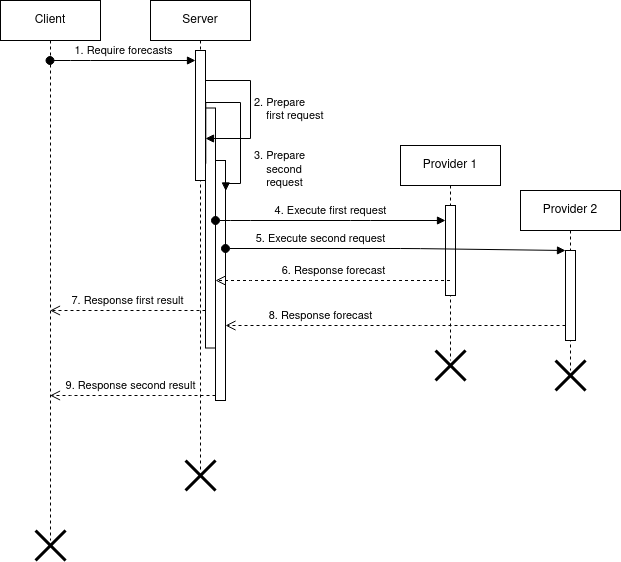

The diagram above was exported from draw.io. Its source (the exported page's mxGraphModel, read from the mxfile embedded in the PNG):
<mxGraphModel dx="1391" dy="679" grid="1" gridSize="10" guides="1" tooltips="1" connect="1" arrows="1" fold="1" page="1" pageScale="1" pageWidth="827" pageHeight="1169" math="0" shadow="0">
  <root>
    <mxCell id="1N5AsAJIesdyxcbTU3Fx-0" />
    <mxCell id="1N5AsAJIesdyxcbTU3Fx-1" parent="1N5AsAJIesdyxcbTU3Fx-0" />
    <mxCell id="XPn1lnfOIxJxu-GHkoCO-16" value="&lt;div&gt;Client&lt;/div&gt;" style="shape=umlLifeline;perimeter=lifelinePerimeter;whiteSpace=wrap;html=1;container=1;collapsible=0;recursiveResize=0;outlineConnect=0;" vertex="1" parent="1N5AsAJIesdyxcbTU3Fx-1">
      <mxGeometry x="130" y="360" width="100" height="540" as="geometry" />
    </mxCell>
    <mxCell id="XPn1lnfOIxJxu-GHkoCO-17" value="Server" style="shape=umlLifeline;perimeter=lifelinePerimeter;whiteSpace=wrap;html=1;container=1;collapsible=0;recursiveResize=0;outlineConnect=0;" vertex="1" parent="1N5AsAJIesdyxcbTU3Fx-1">
      <mxGeometry x="280" y="360" width="100" height="470" as="geometry" />
    </mxCell>
    <mxCell id="XPn1lnfOIxJxu-GHkoCO-19" value="" style="html=1;points=[];perimeter=orthogonalPerimeter;" vertex="1" parent="XPn1lnfOIxJxu-GHkoCO-17">
      <mxGeometry x="45" y="50" width="10" height="130" as="geometry" />
    </mxCell>
    <mxCell id="XPn1lnfOIxJxu-GHkoCO-34" value="" style="html=1;points=[];perimeter=orthogonalPerimeter;" vertex="1" parent="XPn1lnfOIxJxu-GHkoCO-17">
      <mxGeometry x="55" y="107.5" width="10" height="240" as="geometry" />
    </mxCell>
    <mxCell id="XPn1lnfOIxJxu-GHkoCO-35" value="&lt;div&gt;2. Prepare&lt;/div&gt;&lt;div&gt;&amp;nbsp;&amp;nbsp;&amp;nbsp; first request&lt;br&gt;&lt;/div&gt;" style="edgeStyle=orthogonalEdgeStyle;html=1;align=left;spacingLeft=2;endArrow=block;rounded=0;" edge="1" parent="XPn1lnfOIxJxu-GHkoCO-17">
      <mxGeometry relative="1" as="geometry">
        <mxPoint x="55" y="80" as="sourcePoint" />
        <Array as="points">
          <mxPoint x="100" y="80" />
          <mxPoint x="100" y="138" />
        </Array>
        <mxPoint x="55" y="138" as="targetPoint" />
      </mxGeometry>
    </mxCell>
    <mxCell id="XPn1lnfOIxJxu-GHkoCO-36" value="" style="html=1;points=[];perimeter=orthogonalPerimeter;" vertex="1" parent="XPn1lnfOIxJxu-GHkoCO-17">
      <mxGeometry x="65" y="160" width="10" height="240" as="geometry" />
    </mxCell>
    <mxCell id="XPn1lnfOIxJxu-GHkoCO-37" value="&lt;div&gt;3. Prepare&lt;/div&gt;&lt;div&gt;&amp;nbsp;&amp;nbsp;&amp;nbsp; second&lt;/div&gt;&lt;div&gt;&amp;nbsp;&amp;nbsp;&amp;nbsp; request&lt;br&gt;&lt;/div&gt;" style="edgeStyle=orthogonalEdgeStyle;html=1;align=left;spacingLeft=2;endArrow=block;rounded=0;exitX=1.029;exitY=0.871;exitDx=0;exitDy=0;exitPerimeter=0;entryX=1.029;entryY=0.127;entryDx=0;entryDy=0;entryPerimeter=0;" edge="1" target="XPn1lnfOIxJxu-GHkoCO-36" parent="XPn1lnfOIxJxu-GHkoCO-17" source="XPn1lnfOIxJxu-GHkoCO-19">
      <mxGeometry x="0.6407" y="10" relative="1" as="geometry">
        <mxPoint x="50" y="90" as="sourcePoint" />
        <Array as="points">
          <mxPoint x="55" y="102" />
          <mxPoint x="90" y="102" />
          <mxPoint x="90" y="183" />
        </Array>
        <mxPoint x="55" y="210" as="targetPoint" />
        <mxPoint as="offset" />
      </mxGeometry>
    </mxCell>
    <mxCell id="XPn1lnfOIxJxu-GHkoCO-20" value="1. Require forecasts" style="html=1;verticalAlign=bottom;startArrow=oval;endArrow=block;startSize=8;" edge="1" target="XPn1lnfOIxJxu-GHkoCO-19" parent="1N5AsAJIesdyxcbTU3Fx-1" source="XPn1lnfOIxJxu-GHkoCO-16">
      <mxGeometry relative="1" as="geometry">
        <mxPoint x="220" y="450" as="sourcePoint" />
        <Array as="points">
          <mxPoint x="210" y="420" />
        </Array>
      </mxGeometry>
    </mxCell>
    <mxCell id="XPn1lnfOIxJxu-GHkoCO-22" value="4. Execute first request" style="html=1;verticalAlign=bottom;startArrow=oval;endArrow=block;startSize=8;" edge="1" target="XPn1lnfOIxJxu-GHkoCO-21" parent="1N5AsAJIesdyxcbTU3Fx-1" source="XPn1lnfOIxJxu-GHkoCO-34">
      <mxGeometry relative="1" as="geometry">
        <mxPoint x="525.5" y="740" as="sourcePoint" />
        <Array as="points">
          <mxPoint x="370" y="580" />
          <mxPoint x="490" y="580" />
        </Array>
      </mxGeometry>
    </mxCell>
    <mxCell id="XPn1lnfOIxJxu-GHkoCO-23" value="Provider 1" style="shape=umlLifeline;perimeter=lifelinePerimeter;whiteSpace=wrap;html=1;container=1;collapsible=0;recursiveResize=0;outlineConnect=0;" vertex="1" parent="1N5AsAJIesdyxcbTU3Fx-1">
      <mxGeometry x="530" y="505" width="100" height="215" as="geometry" />
    </mxCell>
    <mxCell id="XPn1lnfOIxJxu-GHkoCO-21" value="" style="html=1;points=[];perimeter=orthogonalPerimeter;" vertex="1" parent="XPn1lnfOIxJxu-GHkoCO-23">
      <mxGeometry x="45" y="60" width="10" height="90" as="geometry" />
    </mxCell>
    <mxCell id="XPn1lnfOIxJxu-GHkoCO-24" value="Provider 2" style="shape=umlLifeline;perimeter=lifelinePerimeter;whiteSpace=wrap;html=1;container=1;collapsible=0;recursiveResize=0;outlineConnect=0;" vertex="1" parent="1N5AsAJIesdyxcbTU3Fx-1">
      <mxGeometry x="650" y="550" width="100" height="180" as="geometry" />
    </mxCell>
    <mxCell id="XPn1lnfOIxJxu-GHkoCO-25" value="" style="html=1;points=[];perimeter=orthogonalPerimeter;" vertex="1" parent="XPn1lnfOIxJxu-GHkoCO-24">
      <mxGeometry x="45" y="60" width="10" height="90" as="geometry" />
    </mxCell>
    <mxCell id="XPn1lnfOIxJxu-GHkoCO-26" value="5. Execute second request" style="html=1;verticalAlign=bottom;startArrow=oval;endArrow=block;startSize=8;" edge="1" target="XPn1lnfOIxJxu-GHkoCO-25" parent="1N5AsAJIesdyxcbTU3Fx-1" source="XPn1lnfOIxJxu-GHkoCO-36">
      <mxGeometry x="-0.441" relative="1" as="geometry">
        <mxPoint x="526.5" y="770" as="sourcePoint" />
        <Array as="points">
          <mxPoint x="540" y="608" />
        </Array>
        <mxPoint as="offset" />
      </mxGeometry>
    </mxCell>
    <mxCell id="XPn1lnfOIxJxu-GHkoCO-27" value="6. Response forecast" style="html=1;verticalAlign=bottom;endArrow=open;dashed=1;endSize=8;" edge="1" parent="1N5AsAJIesdyxcbTU3Fx-1" source="XPn1lnfOIxJxu-GHkoCO-23" target="XPn1lnfOIxJxu-GHkoCO-34">
      <mxGeometry relative="1" as="geometry">
        <mxPoint x="651.5" y="800" as="sourcePoint" />
        <mxPoint x="525.5" y="830" as="targetPoint" />
        <Array as="points">
          <mxPoint x="430" y="640" />
          <mxPoint x="390" y="640" />
        </Array>
      </mxGeometry>
    </mxCell>
    <mxCell id="XPn1lnfOIxJxu-GHkoCO-28" value="8. Response forecast" style="html=1;verticalAlign=bottom;endArrow=open;dashed=1;endSize=8;" edge="1" parent="1N5AsAJIesdyxcbTU3Fx-1" source="XPn1lnfOIxJxu-GHkoCO-25" target="XPn1lnfOIxJxu-GHkoCO-36">
      <mxGeometry x="0.441" relative="1" as="geometry">
        <mxPoint x="510.5" y="870" as="sourcePoint" />
        <mxPoint x="520" y="870" as="targetPoint" />
        <Array as="points">
          <mxPoint x="560" y="685" />
        </Array>
        <mxPoint as="offset" />
      </mxGeometry>
    </mxCell>
    <mxCell id="XPn1lnfOIxJxu-GHkoCO-30" value="" style="shape=umlDestroy;whiteSpace=wrap;html=1;strokeWidth=3;" vertex="1" parent="1N5AsAJIesdyxcbTU3Fx-1">
      <mxGeometry x="565" y="710" width="30" height="30" as="geometry" />
    </mxCell>
    <mxCell id="XPn1lnfOIxJxu-GHkoCO-31" value="" style="shape=umlDestroy;whiteSpace=wrap;html=1;strokeWidth=3;" vertex="1" parent="1N5AsAJIesdyxcbTU3Fx-1">
      <mxGeometry x="685" y="720" width="30" height="30" as="geometry" />
    </mxCell>
    <mxCell id="XPn1lnfOIxJxu-GHkoCO-39" value="7. Response first result" style="html=1;verticalAlign=bottom;endArrow=open;dashed=1;endSize=8;" edge="1" parent="1N5AsAJIesdyxcbTU3Fx-1" source="XPn1lnfOIxJxu-GHkoCO-34" target="XPn1lnfOIxJxu-GHkoCO-16">
      <mxGeometry relative="1" as="geometry">
        <mxPoint x="480" y="620" as="sourcePoint" />
        <mxPoint x="400" y="620" as="targetPoint" />
        <Array as="points">
          <mxPoint x="310" y="670" />
          <mxPoint x="250" y="670" />
          <mxPoint x="220" y="670" />
        </Array>
      </mxGeometry>
    </mxCell>
    <mxCell id="XPn1lnfOIxJxu-GHkoCO-42" value="9. Response second result" style="html=1;verticalAlign=bottom;endArrow=open;dashed=1;endSize=8;" edge="1" parent="1N5AsAJIesdyxcbTU3Fx-1" source="XPn1lnfOIxJxu-GHkoCO-36" target="XPn1lnfOIxJxu-GHkoCO-16">
      <mxGeometry x="0.0299" relative="1" as="geometry">
        <mxPoint x="480" y="670" as="sourcePoint" />
        <mxPoint x="400" y="670" as="targetPoint" />
        <Array as="points">
          <mxPoint x="280" y="755" />
          <mxPoint x="210" y="755" />
        </Array>
        <mxPoint as="offset" />
      </mxGeometry>
    </mxCell>
    <mxCell id="XPn1lnfOIxJxu-GHkoCO-43" value="" style="shape=umlDestroy;whiteSpace=wrap;html=1;strokeWidth=3;" vertex="1" parent="1N5AsAJIesdyxcbTU3Fx-1">
      <mxGeometry x="315" y="820" width="30" height="30" as="geometry" />
    </mxCell>
    <mxCell id="XPn1lnfOIxJxu-GHkoCO-45" value="" style="shape=umlDestroy;whiteSpace=wrap;html=1;strokeWidth=3;" vertex="1" parent="1N5AsAJIesdyxcbTU3Fx-1">
      <mxGeometry x="165" y="890" width="30" height="30" as="geometry" />
    </mxCell>
  </root>
</mxGraphModel>